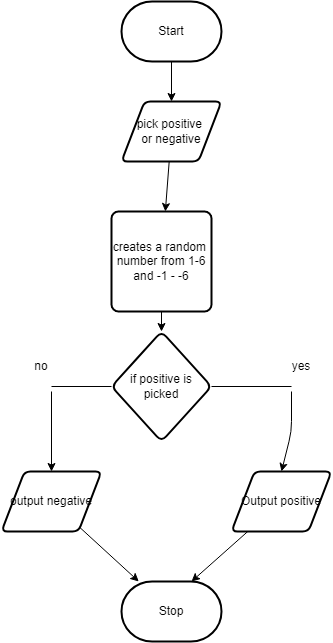

The diagram above was exported from draw.io. Its source (the exported page's mxGraphModel, read from the mxfile embedded in the PNG):
<mxGraphModel dx="726" dy="554" grid="1" gridSize="10" guides="1" tooltips="1" connect="1" arrows="1" fold="1" page="1" pageScale="1" pageWidth="850" pageHeight="1100" math="0" shadow="0">
  <root>
    <mxCell id="0" />
    <mxCell id="1" parent="0" />
    <mxCell id="7" style="edgeStyle=none;html=1;" parent="1" source="2" target="3" edge="1">
      <mxGeometry relative="1" as="geometry" />
    </mxCell>
    <mxCell id="2" value="Start" style="strokeWidth=2;html=1;shape=mxgraph.flowchart.terminator;whiteSpace=wrap;" parent="1" vertex="1">
      <mxGeometry x="300" y="120" width="100" height="60" as="geometry" />
    </mxCell>
    <mxCell id="8" style="edgeStyle=none;html=1;" parent="1" source="3" target="4" edge="1">
      <mxGeometry relative="1" as="geometry" />
    </mxCell>
    <mxCell id="3" value="pick positive&amp;nbsp;&lt;br&gt;or negative" style="shape=parallelogram;html=1;strokeWidth=2;perimeter=parallelogramPerimeter;whiteSpace=wrap;rounded=1;arcSize=12;size=0.23;" parent="1" vertex="1">
      <mxGeometry x="300" y="220" width="100" height="60" as="geometry" />
    </mxCell>
    <mxCell id="13" value="" style="edgeStyle=none;html=1;" edge="1" parent="1" source="4" target="12">
      <mxGeometry relative="1" as="geometry" />
    </mxCell>
    <mxCell id="4" value="creates a random&amp;nbsp;&lt;br&gt;number from 1-6 and -1 - -6" style="rounded=1;whiteSpace=wrap;html=1;absoluteArcSize=1;arcSize=14;strokeWidth=2;" parent="1" vertex="1">
      <mxGeometry x="290" y="330" width="100" height="100" as="geometry" />
    </mxCell>
    <mxCell id="10" style="edgeStyle=none;html=1;" parent="1" source="5" target="6" edge="1">
      <mxGeometry relative="1" as="geometry" />
    </mxCell>
    <mxCell id="5" value="output negative" style="shape=parallelogram;html=1;strokeWidth=2;perimeter=parallelogramPerimeter;whiteSpace=wrap;rounded=1;arcSize=12;size=0.23;" parent="1" vertex="1">
      <mxGeometry x="180" y="590" width="100" height="60" as="geometry" />
    </mxCell>
    <mxCell id="6" value="Stop" style="strokeWidth=2;html=1;shape=mxgraph.flowchart.terminator;whiteSpace=wrap;" parent="1" vertex="1">
      <mxGeometry x="300" y="700" width="100" height="60" as="geometry" />
    </mxCell>
    <mxCell id="12" value="if positive is picked" style="rhombus;whiteSpace=wrap;html=1;rounded=1;arcSize=14;strokeWidth=2;" vertex="1" parent="1">
      <mxGeometry x="290" y="450" width="100" height="110" as="geometry" />
    </mxCell>
    <mxCell id="17" value="" style="edgeStyle=none;html=1;" edge="1" parent="1" source="14">
      <mxGeometry relative="1" as="geometry">
        <mxPoint x="370" y="700" as="targetPoint" />
      </mxGeometry>
    </mxCell>
    <mxCell id="14" value="Output positive" style="shape=parallelogram;html=1;strokeWidth=2;perimeter=parallelogramPerimeter;whiteSpace=wrap;rounded=1;arcSize=12;size=0.23;" vertex="1" parent="1">
      <mxGeometry x="410" y="590" width="100" height="60" as="geometry" />
    </mxCell>
    <mxCell id="20" value="" style="endArrow=none;html=1;entryX=0;entryY=0.5;entryDx=0;entryDy=0;" edge="1" parent="1" target="12">
      <mxGeometry width="50" height="50" relative="1" as="geometry">
        <mxPoint x="230" y="505" as="sourcePoint" />
        <mxPoint x="410" y="460" as="targetPoint" />
      </mxGeometry>
    </mxCell>
    <mxCell id="21" value="" style="endArrow=classic;html=1;entryX=0.5;entryY=0;entryDx=0;entryDy=0;" edge="1" parent="1" target="5">
      <mxGeometry width="50" height="50" relative="1" as="geometry">
        <mxPoint x="230" y="510" as="sourcePoint" />
        <mxPoint x="410" y="460" as="targetPoint" />
      </mxGeometry>
    </mxCell>
    <mxCell id="22" value="" style="endArrow=none;html=1;entryX=1;entryY=0.5;entryDx=0;entryDy=0;" edge="1" parent="1" target="12">
      <mxGeometry width="50" height="50" relative="1" as="geometry">
        <mxPoint x="470" y="505" as="sourcePoint" />
        <mxPoint x="300" y="515" as="targetPoint" />
      </mxGeometry>
    </mxCell>
    <mxCell id="23" value="" style="endArrow=classic;html=1;entryX=0.5;entryY=0;entryDx=0;entryDy=0;" edge="1" parent="1" target="14">
      <mxGeometry width="50" height="50" relative="1" as="geometry">
        <mxPoint x="470" y="510" as="sourcePoint" />
        <mxPoint x="240" y="600" as="targetPoint" />
        <Array as="points">
          <mxPoint x="470" y="550" />
        </Array>
      </mxGeometry>
    </mxCell>
    <mxCell id="24" value="yes" style="text;html=1;strokeColor=none;fillColor=none;align=center;verticalAlign=middle;whiteSpace=wrap;rounded=0;" vertex="1" parent="1">
      <mxGeometry x="450" y="470" width="60" height="30" as="geometry" />
    </mxCell>
    <mxCell id="25" value="no" style="text;html=1;strokeColor=none;fillColor=none;align=center;verticalAlign=middle;whiteSpace=wrap;rounded=0;" vertex="1" parent="1">
      <mxGeometry x="190" y="470" width="60" height="30" as="geometry" />
    </mxCell>
  </root>
</mxGraphModel>